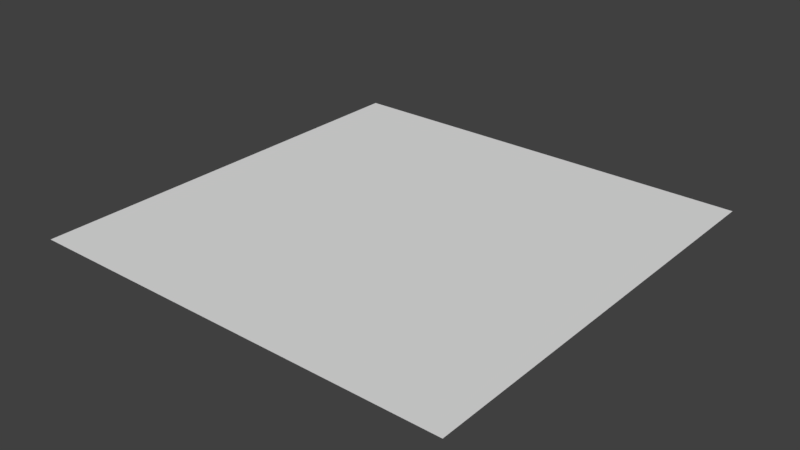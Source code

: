 # Source: lava--chase-2.blend  (saved by Blender 2.79.0; exported with 4.5.12 LTS)
import bpy
from mathutils import Matrix  # noqa: F401  (used for matrix-valued properties, if any)

bpy.ops.wm.read_factory_settings(use_empty=True)
scene = bpy.context.scene
scene.name = 'Scene'

# ---- collections
col_collection_1 = bpy.data.collections.new('Collection 1'); scene.collection.children.link(col_collection_1)

# ---- materials (node trees are filled in below, after node groups)
mat_surface_lava = bpy.data.materials.new('Surface Lava')
mat_surface_lava.alpha_threshold = 0.0
mat_surface_lava.use_transparent_shadow = False
mat_surface_lava.roughness = 0.5
mat_surface_lava.specular_intensity = 0.0

# ---- material node trees

# ---- world
world_world = bpy.data.worlds.new('World'); scene.world = world_world
world_world.color = (0.05088, 0.05088, 0.05088)
world_world.use_sun_shadow = False
world_world.sun_shadow_jitter_overblur = 0.0
world_world.cycles.sampling_method = 'MANUAL'

# ---- meshes
me_plane = bpy.data.meshes.new('Plane')
me_plane.from_pydata([(6.0, -3.0, 0.0), (6.0, 3.0, 0.0), (12.0, -3.0, 0.0), (12.0, 3.0, 0.0)], [], [(1, 0, 2, 3)])
_uv = me_plane.uv_layers.new(name='UVMap')
_uv.uv.foreach_set('vector', [-3.0, -4.768e-07, -3.0, 3.0, -6.0, 3.0, -6.0, 0.0])
me_plane.materials.append(mat_surface_lava)
me_plane.use_remesh_preserve_volume = False
me_plane.use_remesh_preserve_attributes = False
me_plane.use_mirror_vertex_groups = False
me_plane.update()

# ---- objects
ob_plane = bpy.data.objects.new('Plane', me_plane)

# ---- transforms, parenting, visibility, modifiers, constraints
ob_plane.location = (6.0, 0.0, 6.0)
ob_plane.lineart.crease_threshold = 0.0

# ---- collection membership
col_collection_1.objects.link(ob_plane)

# ---- scene / render settings (as saved in the file)
scene.frame_start = 1; scene.frame_end = 250; scene.frame_set(113)
scene.render.engine = 'BLENDER_EEVEE_NEXT'
scene.render.resolution_percentage = 50
scene.render.dither_intensity = 0.0
scene.cycles.use_denoising = False
scene.cycles.samples = 128
scene.cycles.sampling_pattern = 'TABULATED_SOBOL'
scene.cycles.use_adaptive_sampling = False
scene.cycles.use_light_tree = False
scene.cycles.blur_glossy = 0.0
scene.cycles.sample_clamp_indirect = 0.0
scene.view_settings.view_transform = 'Standard'
bpy.context.view_layer.update()

# ---- added for rendering (the .blend has no active camera and no usable light): camera, sun
cam_auto = bpy.data.cameras.new('AutoCamera')
cam_auto.lens = 50.0
cam_auto.sensor_width = 36.0
cam_auto.clip_end = 1000.0
ob_auto_camera = bpy.data.objects.new('AutoCamera', cam_auto)
scene.collection.objects.link(ob_auto_camera)
ob_auto_camera.location = (22.8508, -9.42095, 12.2806)
ob_auto_camera.rotation_euler = (1.09748, -7.21219e-08, 0.694738)
scene.camera = ob_auto_camera
light_auto_sun = bpy.data.lights.new('AutoSun', 'SUN')
light_auto_sun.energy = 3.0
light_auto_sun.angle = 0.0523599
ob_auto_sun = bpy.data.objects.new('AutoSun', light_auto_sun)
scene.collection.objects.link(ob_auto_sun)
ob_auto_sun.rotation_euler = (0.872665, 0.174533, 0.523599)
bpy.context.view_layer.update()
